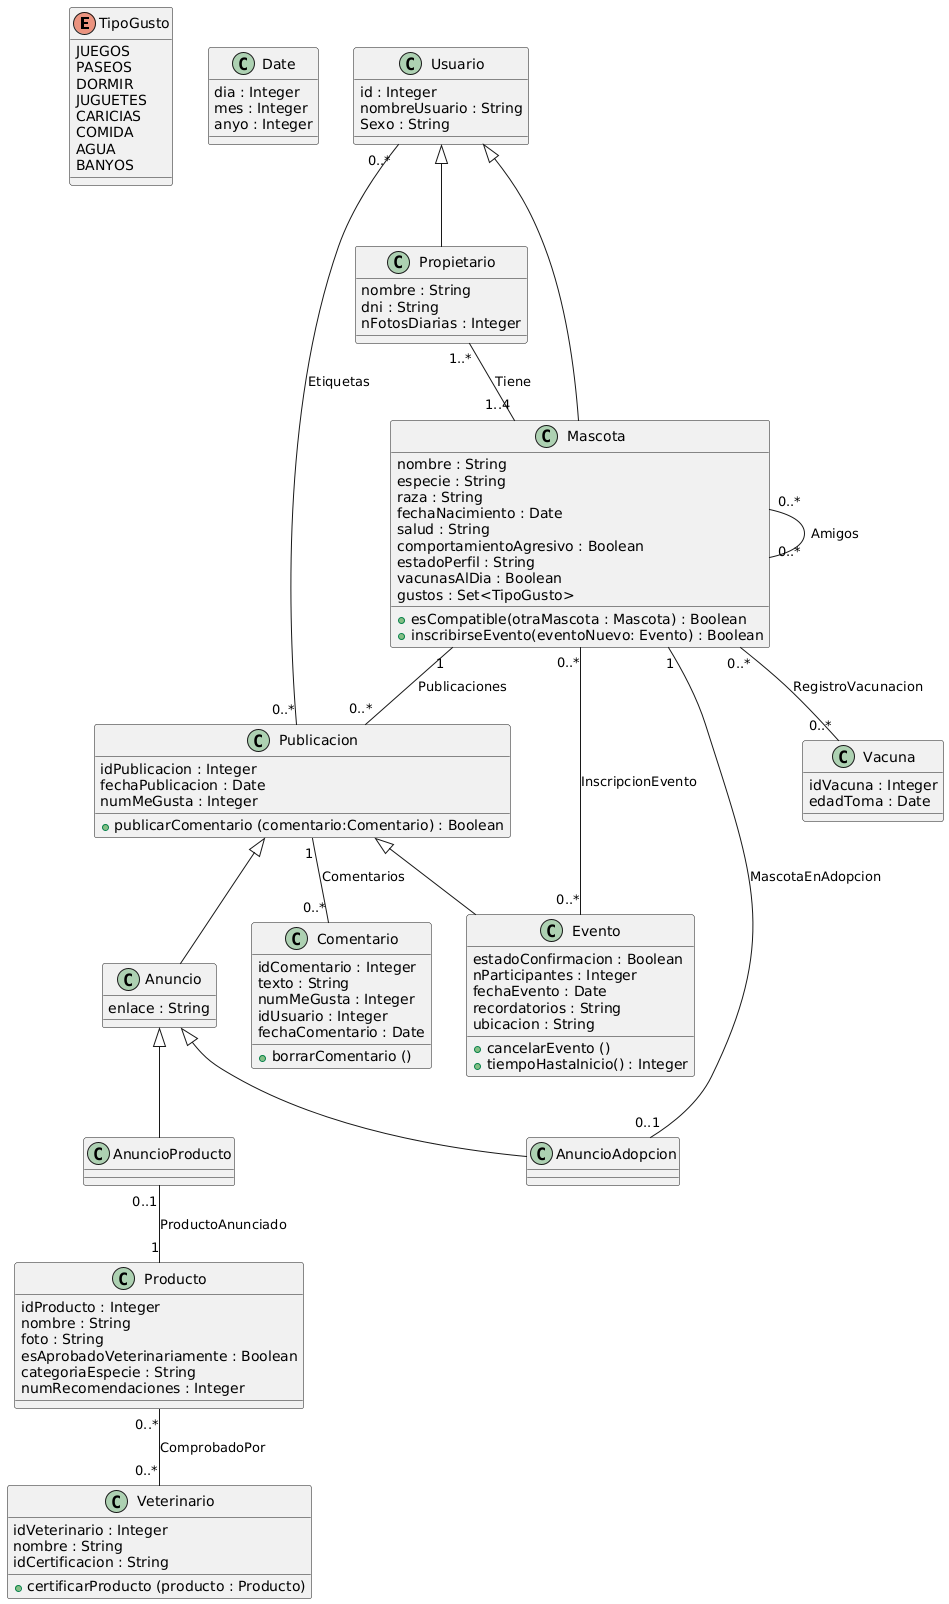

The diagram above was rendered by PlantUML. Its source (embedded in the PNG):
@startuml
' Declaration of Enum
skinparam backgroundColor transparent
enum TipoGusto {
  JUEGOS
  PASEOS
  DORMIR
  JUGUETES
  CARICIAS
  COMIDA
  AGUA
  BANYOS
}

' Declaration of Classes
class Date {
  dia : Integer
  mes : Integer
  anyo : Integer
}

class Usuario {
  id : Integer
  nombreUsuario : String
  Sexo : String
}

class Propietario extends Usuario {
  nombre : String
  dni : String
  nFotosDiarias : Integer
}

class Mascota extends Usuario {
  nombre : String
  especie : String
  raza : String
  fechaNacimiento : Date
  salud : String
  comportamientoAgresivo : Boolean
  estadoPerfil : String
  vacunasAlDia : Boolean
  gustos : Set<TipoGusto>
  +esCompatible(otraMascota : Mascota) : Boolean
  +inscribirseEvento(eventoNuevo: Evento) : Boolean
}

class Vacuna {
  idVacuna : Integer
  edadToma : Date
}

class Producto {
  idProducto : Integer
  nombre : String
  foto : String
  esAprobadoVeterinariamente : Boolean
  categoriaEspecie : String
  numRecomendaciones : Integer
}

class Veterinario {
  idVeterinario : Integer
  nombre : String
  idCertificacion : String
  +certificarProducto (producto : Producto)
}

class Publicacion {
  idPublicacion : Integer
  fechaPublicacion : Date
  numMeGusta : Integer
  +publicarComentario (comentario:Comentario) : Boolean
}

class Comentario {
  idComentario : Integer
  texto : String
  numMeGusta : Integer
  idUsuario : Integer
  fechaComentario : Date
  +borrarComentario ()
}

class Evento extends Publicacion {
  estadoConfirmacion : Boolean
  nParticipantes : Integer
  fechaEvento : Date
  recordatorios : String
  ubicacion : String
  +cancelarEvento ()
  +tiempoHastaInicio() : Integer
}

class Anuncio extends Publicacion {
  enlace : String
}

class AnuncioAdopcion extends Anuncio {
}

class AnuncioProducto extends Anuncio {
}

' Declaration of Associations
Propietario "1..*" -- "1..4" Mascota : Tiene
Mascota "0..*" -- "0..*" Vacuna : RegistroVacunacion
Mascota "0..*" -- "0..*" Mascota : Amigos
Mascota "1" -- "0..*" Publicacion : Publicaciones
Publicacion "1" -- "0..*" Comentario : Comentarios
Publicacion "0..*" -- "0..*" Usuario : Etiquetas
Producto "0..*" -- "0..*" Veterinario : ComprobadoPor
Evento "0..*" -- "0..*" Mascota : InscripcionEvento
AnuncioAdopcion "0..1" -- "1" Mascota : MascotaEnAdopcion
AnuncioProducto "0..1" -- "1" Producto : ProductoAnunciado

@endum